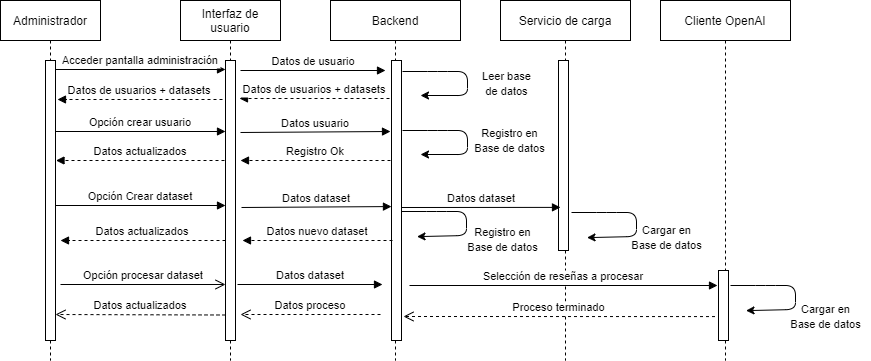

The diagram above was exported from draw.io. Its source (the exported page's mxGraphModel, read from the mxfile embedded in the PNG):
<mxGraphModel dx="1098" dy="1170" grid="1" gridSize="10" guides="1" tooltips="1" connect="1" arrows="1" fold="1" page="1" pageScale="1" pageWidth="1169" pageHeight="827" math="0" shadow="0">
  <root>
    <mxCell id="0" />
    <mxCell id="1" parent="0" />
    <mxCell id="708Kx1LHansNs96wbsgi-1" value="Administrador" style="shape=umlLifeline;perimeter=lifelinePerimeter;container=1;collapsible=0;recursiveResize=0;rounded=0;shadow=0;strokeWidth=1;" vertex="1" parent="1">
      <mxGeometry x="120" y="80" width="100" height="360" as="geometry" />
    </mxCell>
    <mxCell id="708Kx1LHansNs96wbsgi-2" value="" style="points=[];perimeter=orthogonalPerimeter;rounded=0;shadow=0;strokeWidth=1;" vertex="1" parent="708Kx1LHansNs96wbsgi-1">
      <mxGeometry x="45" y="60" width="10" height="280" as="geometry" />
    </mxCell>
    <mxCell id="708Kx1LHansNs96wbsgi-3" value="Interfaz de &#10;usuario" style="shape=umlLifeline;perimeter=lifelinePerimeter;container=1;collapsible=0;recursiveResize=0;rounded=0;shadow=0;strokeWidth=1;" vertex="1" parent="1">
      <mxGeometry x="300" y="80" width="100" height="360" as="geometry" />
    </mxCell>
    <mxCell id="708Kx1LHansNs96wbsgi-4" value="" style="points=[];perimeter=orthogonalPerimeter;rounded=0;shadow=0;strokeWidth=1;" vertex="1" parent="708Kx1LHansNs96wbsgi-3">
      <mxGeometry x="45" y="60" width="10" height="280" as="geometry" />
    </mxCell>
    <mxCell id="708Kx1LHansNs96wbsgi-5" value="Datos dataset" style="verticalAlign=bottom;endArrow=block;entryX=0;entryY=0;shadow=0;strokeWidth=1;" edge="1" parent="708Kx1LHansNs96wbsgi-3">
      <mxGeometry relative="1" as="geometry">
        <mxPoint x="57" y="284" as="sourcePoint" />
        <mxPoint x="202" y="284.0000000000001" as="targetPoint" />
      </mxGeometry>
    </mxCell>
    <mxCell id="708Kx1LHansNs96wbsgi-6" value="Datos actualizados" style="verticalAlign=bottom;endArrow=open;dashed=1;endSize=8;exitX=0;exitY=0.95;shadow=0;strokeWidth=1;" edge="1" parent="1">
      <mxGeometry relative="1" as="geometry">
        <mxPoint x="175" y="394" as="targetPoint" />
        <mxPoint x="345" y="394.49999999999966" as="sourcePoint" />
      </mxGeometry>
    </mxCell>
    <mxCell id="708Kx1LHansNs96wbsgi-7" value="Acceder pantalla administración" style="verticalAlign=bottom;endArrow=block;entryX=0;entryY=0;shadow=0;strokeWidth=1;" edge="1" parent="1">
      <mxGeometry relative="1" as="geometry">
        <mxPoint x="175" y="149.00000000000068" as="sourcePoint" />
        <mxPoint x="345" y="149.00000000000068" as="targetPoint" />
      </mxGeometry>
    </mxCell>
    <mxCell id="708Kx1LHansNs96wbsgi-8" value="Datos de usuarios + datasets" style="verticalAlign=bottom;endArrow=block;entryX=1;entryY=0;shadow=0;strokeWidth=1;dashed=1;" edge="1" parent="1">
      <mxGeometry relative="1" as="geometry">
        <mxPoint x="342" y="179" as="sourcePoint" />
        <mxPoint x="177" y="179" as="targetPoint" />
      </mxGeometry>
    </mxCell>
    <mxCell id="708Kx1LHansNs96wbsgi-9" value="Opción procesar dataset" style="verticalAlign=bottom;endArrow=open;endSize=8;exitX=1;exitY=0.95;shadow=0;strokeWidth=1;" edge="1" parent="1" target="708Kx1LHansNs96wbsgi-4">
      <mxGeometry relative="1" as="geometry">
        <mxPoint x="240" y="345" as="targetPoint" />
        <mxPoint x="180" y="364" as="sourcePoint" />
      </mxGeometry>
    </mxCell>
    <mxCell id="708Kx1LHansNs96wbsgi-10" value="Opción Crear dataset" style="verticalAlign=bottom;endArrow=block;entryX=0;entryY=0;shadow=0;strokeWidth=1;" edge="1" parent="1">
      <mxGeometry relative="1" as="geometry">
        <mxPoint x="175" y="285.0000000000001" as="sourcePoint" />
        <mxPoint x="345" y="285.0000000000001" as="targetPoint" />
      </mxGeometry>
    </mxCell>
    <mxCell id="708Kx1LHansNs96wbsgi-11" value="Datos actualizados" style="verticalAlign=bottom;endArrow=block;entryX=1;entryY=0;shadow=0;strokeWidth=1;dashed=1;" edge="1" parent="1">
      <mxGeometry relative="1" as="geometry">
        <mxPoint x="345" y="320" as="sourcePoint" />
        <mxPoint x="180" y="320" as="targetPoint" />
      </mxGeometry>
    </mxCell>
    <mxCell id="708Kx1LHansNs96wbsgi-12" value="Backend" style="shape=umlLifeline;perimeter=lifelinePerimeter;container=1;collapsible=0;recursiveResize=0;rounded=0;shadow=0;strokeWidth=1;" vertex="1" parent="1">
      <mxGeometry x="450" y="80" width="130" height="360" as="geometry" />
    </mxCell>
    <mxCell id="708Kx1LHansNs96wbsgi-13" value="" style="points=[];perimeter=orthogonalPerimeter;rounded=0;shadow=0;strokeWidth=1;" vertex="1" parent="708Kx1LHansNs96wbsgi-12">
      <mxGeometry x="61" y="60" width="10" height="280" as="geometry" />
    </mxCell>
    <mxCell id="708Kx1LHansNs96wbsgi-14" value="" style="endArrow=classic;html=1;rounded=1;entryX=0.95;entryY=0.907;entryDx=0;entryDy=0;entryPerimeter=0;" edge="1" parent="708Kx1LHansNs96wbsgi-12">
      <mxGeometry width="50" height="50" relative="1" as="geometry">
        <mxPoint x="71" y="211" as="sourcePoint" />
        <mxPoint x="86.5" y="236.1199999999999" as="targetPoint" />
        <Array as="points">
          <mxPoint x="106" y="211" />
          <mxPoint x="136" y="211" />
          <mxPoint x="136" y="235" />
        </Array>
      </mxGeometry>
    </mxCell>
    <mxCell id="708Kx1LHansNs96wbsgi-15" value="Servicio de carga" style="shape=umlLifeline;perimeter=lifelinePerimeter;container=1;collapsible=0;recursiveResize=0;rounded=0;shadow=0;strokeWidth=1;" vertex="1" parent="1">
      <mxGeometry x="620" y="80" width="130" height="360" as="geometry" />
    </mxCell>
    <mxCell id="708Kx1LHansNs96wbsgi-16" value="" style="points=[];perimeter=orthogonalPerimeter;rounded=0;shadow=0;strokeWidth=1;" vertex="1" parent="708Kx1LHansNs96wbsgi-15">
      <mxGeometry x="58" y="60" width="10" height="190" as="geometry" />
    </mxCell>
    <mxCell id="708Kx1LHansNs96wbsgi-20" value="&lt;font style=&quot;font-size: 11px;&quot;&gt;Registro en &lt;br&gt;Base de datos&lt;/font&gt;" style="text;html=1;align=center;verticalAlign=middle;resizable=0;points=[];autosize=1;strokeColor=none;fillColor=none;" vertex="1" parent="1">
      <mxGeometry x="577" y="299" width="90" height="40" as="geometry" />
    </mxCell>
    <mxCell id="708Kx1LHansNs96wbsgi-21" value="Datos proceso" style="verticalAlign=bottom;endArrow=open;dashed=1;endSize=8;shadow=0;strokeWidth=1;" edge="1" parent="1">
      <mxGeometry relative="1" as="geometry">
        <mxPoint x="360" y="394" as="targetPoint" />
        <mxPoint x="500" y="394" as="sourcePoint" />
      </mxGeometry>
    </mxCell>
    <mxCell id="708Kx1LHansNs96wbsgi-29" value="Datos de usuario" style="verticalAlign=bottom;endArrow=block;entryX=0;entryY=0;shadow=0;strokeWidth=1;" edge="1" parent="1">
      <mxGeometry relative="1" as="geometry">
        <mxPoint x="360" y="150" as="sourcePoint" />
        <mxPoint x="505" y="150.0000000000001" as="targetPoint" />
      </mxGeometry>
    </mxCell>
    <mxCell id="708Kx1LHansNs96wbsgi-30" value="" style="endArrow=classic;html=1;rounded=1;" edge="1" parent="1">
      <mxGeometry width="50" height="50" relative="1" as="geometry">
        <mxPoint x="522" y="151" as="sourcePoint" />
        <mxPoint x="540" y="175" as="targetPoint" />
        <Array as="points">
          <mxPoint x="557" y="151" />
          <mxPoint x="587" y="151" />
          <mxPoint x="587" y="175" />
        </Array>
      </mxGeometry>
    </mxCell>
    <mxCell id="708Kx1LHansNs96wbsgi-31" value="&lt;font style=&quot;font-size: 11px;&quot;&gt;Leer base &lt;br&gt;de datos&lt;/font&gt;" style="text;html=1;align=center;verticalAlign=middle;resizable=0;points=[];autosize=1;strokeColor=none;fillColor=none;" vertex="1" parent="1">
      <mxGeometry x="591" y="143" width="70" height="40" as="geometry" />
    </mxCell>
    <mxCell id="708Kx1LHansNs96wbsgi-32" value="Datos de usuarios + datasets" style="verticalAlign=bottom;endArrow=block;shadow=0;strokeWidth=1;dashed=1;" edge="1" parent="1">
      <mxGeometry relative="1" as="geometry">
        <mxPoint x="509" y="178" as="sourcePoint" />
        <mxPoint x="359" y="178" as="targetPoint" />
      </mxGeometry>
    </mxCell>
    <mxCell id="708Kx1LHansNs96wbsgi-33" value="Cliente OpenAI" style="shape=umlLifeline;perimeter=lifelinePerimeter;container=1;collapsible=0;recursiveResize=0;rounded=0;shadow=0;strokeWidth=1;" vertex="1" parent="1">
      <mxGeometry x="780" y="80" width="130" height="360" as="geometry" />
    </mxCell>
    <mxCell id="708Kx1LHansNs96wbsgi-34" value="" style="points=[];perimeter=orthogonalPerimeter;rounded=0;shadow=0;strokeWidth=1;" vertex="1" parent="708Kx1LHansNs96wbsgi-33">
      <mxGeometry x="58" y="270" width="10" height="70" as="geometry" />
    </mxCell>
    <mxCell id="708Kx1LHansNs96wbsgi-39" value="Datos dataset" style="verticalAlign=bottom;endArrow=block;shadow=0;strokeWidth=1;entryX=0.2;entryY=0.443;entryDx=0;entryDy=0;entryPerimeter=0;" edge="1" parent="1">
      <mxGeometry relative="1" as="geometry">
        <mxPoint x="521" y="287" as="sourcePoint" />
        <mxPoint x="680" y="286.884" as="targetPoint" />
      </mxGeometry>
    </mxCell>
    <mxCell id="708Kx1LHansNs96wbsgi-42" value="" style="endArrow=classic;html=1;rounded=1;entryX=0.95;entryY=0.907;entryDx=0;entryDy=0;entryPerimeter=0;" edge="1" parent="1">
      <mxGeometry width="50" height="50" relative="1" as="geometry">
        <mxPoint x="691" y="292" as="sourcePoint" />
        <mxPoint x="706.5" y="317.1199999999999" as="targetPoint" />
        <Array as="points">
          <mxPoint x="726" y="292" />
          <mxPoint x="756" y="292" />
          <mxPoint x="756" y="316" />
        </Array>
      </mxGeometry>
    </mxCell>
    <mxCell id="708Kx1LHansNs96wbsgi-43" value="&lt;font style=&quot;font-size: 11px;&quot;&gt;Cargar en &lt;br&gt;Base de datos&lt;/font&gt;" style="text;html=1;align=center;verticalAlign=middle;resizable=0;points=[];autosize=1;strokeColor=none;fillColor=none;" vertex="1" parent="1">
      <mxGeometry x="741" y="297" width="90" height="40" as="geometry" />
    </mxCell>
    <mxCell id="708Kx1LHansNs96wbsgi-44" value="Datos nuevo dataset" style="verticalAlign=bottom;endArrow=block;shadow=0;strokeWidth=1;dashed=1;" edge="1" parent="1">
      <mxGeometry relative="1" as="geometry">
        <mxPoint x="512" y="320" as="sourcePoint" />
        <mxPoint x="362" y="320" as="targetPoint" />
      </mxGeometry>
    </mxCell>
    <mxCell id="708Kx1LHansNs96wbsgi-46" value="Datos dataset" style="verticalAlign=bottom;endArrow=block;shadow=0;strokeWidth=1;entryX=0.469;entryY=0.518;entryDx=0;entryDy=0;entryPerimeter=0;" edge="1" parent="1">
      <mxGeometry relative="1" as="geometry">
        <mxPoint x="361" y="287" as="sourcePoint" />
        <mxPoint x="510.97" y="286.0640000000001" as="targetPoint" />
      </mxGeometry>
    </mxCell>
    <mxCell id="708Kx1LHansNs96wbsgi-47" value="Opción crear usuario" style="verticalAlign=bottom;endArrow=block;entryX=0;entryY=0;shadow=0;strokeWidth=1;" edge="1" parent="1">
      <mxGeometry relative="1" as="geometry">
        <mxPoint x="175" y="211.0000000000001" as="sourcePoint" />
        <mxPoint x="345" y="211.0000000000001" as="targetPoint" />
      </mxGeometry>
    </mxCell>
    <mxCell id="708Kx1LHansNs96wbsgi-48" value="Datos usuario" style="verticalAlign=bottom;endArrow=block;shadow=0;strokeWidth=1;rounded=0;" edge="1" parent="1">
      <mxGeometry relative="1" as="geometry">
        <mxPoint x="360" y="212" as="sourcePoint" />
        <mxPoint x="510" y="211" as="targetPoint" />
      </mxGeometry>
    </mxCell>
    <mxCell id="708Kx1LHansNs96wbsgi-49" value="" style="endArrow=classic;html=1;rounded=1;" edge="1" parent="1">
      <mxGeometry width="50" height="50" relative="1" as="geometry">
        <mxPoint x="522" y="210" as="sourcePoint" />
        <mxPoint x="540" y="234" as="targetPoint" />
        <Array as="points">
          <mxPoint x="557" y="210" />
          <mxPoint x="587" y="210" />
          <mxPoint x="587" y="234" />
        </Array>
      </mxGeometry>
    </mxCell>
    <mxCell id="708Kx1LHansNs96wbsgi-50" value="&lt;font style=&quot;font-size: 11px;&quot;&gt;Registro en &lt;br&gt;Base de datos&lt;/font&gt;" style="text;html=1;align=center;verticalAlign=middle;resizable=0;points=[];autosize=1;strokeColor=none;fillColor=none;" vertex="1" parent="1">
      <mxGeometry x="584" y="200" width="90" height="40" as="geometry" />
    </mxCell>
    <mxCell id="708Kx1LHansNs96wbsgi-51" value="Registro Ok" style="verticalAlign=bottom;endArrow=block;shadow=0;strokeWidth=1;dashed=1;" edge="1" parent="1">
      <mxGeometry relative="1" as="geometry">
        <mxPoint x="510" y="240" as="sourcePoint" />
        <mxPoint x="360" y="240" as="targetPoint" />
      </mxGeometry>
    </mxCell>
    <mxCell id="708Kx1LHansNs96wbsgi-52" value="Datos actualizados" style="verticalAlign=bottom;endArrow=block;shadow=0;strokeWidth=1;dashed=1;" edge="1" parent="1">
      <mxGeometry relative="1" as="geometry">
        <mxPoint x="344" y="240" as="sourcePoint" />
        <mxPoint x="175.5" y="240" as="targetPoint" />
      </mxGeometry>
    </mxCell>
    <mxCell id="708Kx1LHansNs96wbsgi-55" value="Selección de reseñas a procesar" style="verticalAlign=bottom;endArrow=block;shadow=0;strokeWidth=1;" edge="1" parent="1">
      <mxGeometry relative="1" as="geometry">
        <mxPoint x="529" y="365" as="sourcePoint" />
        <mxPoint x="837" y="365" as="targetPoint" />
      </mxGeometry>
    </mxCell>
    <mxCell id="708Kx1LHansNs96wbsgi-56" value="" style="endArrow=classic;html=1;rounded=1;entryX=0.95;entryY=0.907;entryDx=0;entryDy=0;entryPerimeter=0;" edge="1" parent="1">
      <mxGeometry width="50" height="50" relative="1" as="geometry">
        <mxPoint x="850" y="365" as="sourcePoint" />
        <mxPoint x="865.5" y="390.1199999999999" as="targetPoint" />
        <Array as="points">
          <mxPoint x="885" y="365" />
          <mxPoint x="915" y="365" />
          <mxPoint x="915" y="389" />
        </Array>
      </mxGeometry>
    </mxCell>
    <mxCell id="708Kx1LHansNs96wbsgi-57" value="&lt;font style=&quot;font-size: 11px;&quot;&gt;Cargar en &lt;br&gt;Base de datos&lt;/font&gt;" style="text;html=1;align=center;verticalAlign=middle;resizable=0;points=[];autosize=1;strokeColor=none;fillColor=none;" vertex="1" parent="1">
      <mxGeometry x="900" y="376" width="90" height="40" as="geometry" />
    </mxCell>
    <mxCell id="708Kx1LHansNs96wbsgi-58" value="Proceso terminado" style="verticalAlign=bottom;endArrow=open;dashed=1;endSize=8;shadow=0;strokeWidth=1;" edge="1" parent="1">
      <mxGeometry relative="1" as="geometry">
        <mxPoint x="523" y="396" as="targetPoint" />
        <mxPoint x="834.5" y="396.0799999999999" as="sourcePoint" />
      </mxGeometry>
    </mxCell>
  </root>
</mxGraphModel>